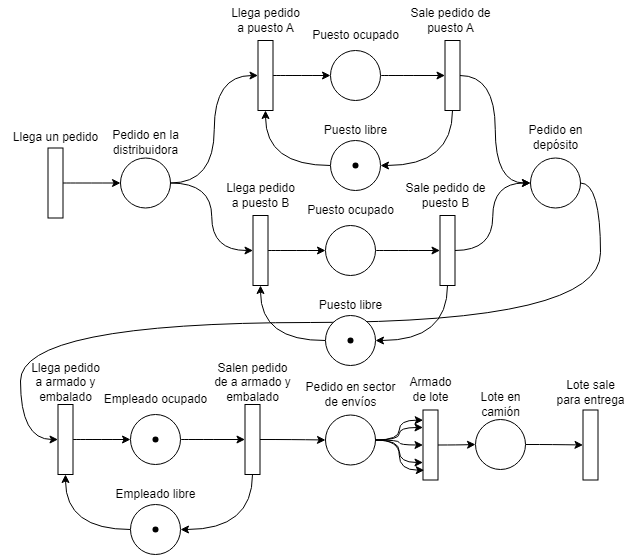

The diagram above was exported from draw.io. Its source (the exported page's mxGraphModel, read from the mxfile embedded in the PNG):
<mxGraphModel dx="1373" dy="728" grid="1" gridSize="10" guides="1" tooltips="1" connect="1" arrows="1" fold="1" page="1" pageScale="1" pageWidth="827" pageHeight="1169" math="0" shadow="0">
  <root>
    <mxCell id="0" />
    <mxCell id="1" parent="0" />
    <mxCell id="Feu03Af56VeOiKietY0H-5" style="edgeStyle=orthogonalEdgeStyle;rounded=0;orthogonalLoop=1;jettySize=auto;html=1;entryX=0;entryY=0.5;entryDx=0;entryDy=0;curved=1;" edge="1" parent="1" source="Feu03Af56VeOiKietY0H-1" target="Feu03Af56VeOiKietY0H-3">
      <mxGeometry relative="1" as="geometry" />
    </mxCell>
    <mxCell id="Feu03Af56VeOiKietY0H-1" value="" style="rounded=0;whiteSpace=wrap;html=1;rotation=90;fontSize=12;" vertex="1" parent="1">
      <mxGeometry x="50" y="243" width="70" height="15" as="geometry" />
    </mxCell>
    <mxCell id="Feu03Af56VeOiKietY0H-2" value="&lt;font style=&quot;font-size: 12px;&quot;&gt;Llega un pedido&lt;/font&gt;" style="text;html=1;align=center;verticalAlign=middle;resizable=0;points=[];autosize=1;strokeColor=none;fillColor=none;fontSize=12;" vertex="1" parent="1">
      <mxGeometry x="30" y="190" width="110" height="30" as="geometry" />
    </mxCell>
    <mxCell id="Feu03Af56VeOiKietY0H-18" style="edgeStyle=orthogonalEdgeStyle;curved=1;rounded=0;orthogonalLoop=1;jettySize=auto;html=1;entryX=0.5;entryY=1;entryDx=0;entryDy=0;" edge="1" parent="1" source="Feu03Af56VeOiKietY0H-3" target="Feu03Af56VeOiKietY0H-7">
      <mxGeometry relative="1" as="geometry" />
    </mxCell>
    <mxCell id="Feu03Af56VeOiKietY0H-31" style="edgeStyle=orthogonalEdgeStyle;curved=1;rounded=0;orthogonalLoop=1;jettySize=auto;html=1;entryX=0.5;entryY=1;entryDx=0;entryDy=0;" edge="1" parent="1" source="Feu03Af56VeOiKietY0H-3" target="Feu03Af56VeOiKietY0H-35">
      <mxGeometry relative="1" as="geometry">
        <mxPoint x="287.5" y="379" as="targetPoint" />
      </mxGeometry>
    </mxCell>
    <mxCell id="Feu03Af56VeOiKietY0H-3" value="" style="ellipse;whiteSpace=wrap;html=1;aspect=fixed;fontSize=12;" vertex="1" parent="1">
      <mxGeometry x="150" y="225.49999999999977" width="50" height="50" as="geometry" />
    </mxCell>
    <mxCell id="Feu03Af56VeOiKietY0H-4" value="Pedido en la&lt;br&gt;distribuidora" style="text;html=1;align=center;verticalAlign=middle;resizable=0;points=[];autosize=1;strokeColor=none;fillColor=none;fontSize=12;" vertex="1" parent="1">
      <mxGeometry x="130" y="189.99999999999977" width="90" height="40" as="geometry" />
    </mxCell>
    <mxCell id="Feu03Af56VeOiKietY0H-6" style="edgeStyle=orthogonalEdgeStyle;rounded=0;orthogonalLoop=1;jettySize=auto;html=1;curved=1;fontSize=12;" edge="1" source="Feu03Af56VeOiKietY0H-7" target="Feu03Af56VeOiKietY0H-9" parent="1">
      <mxGeometry relative="1" as="geometry" />
    </mxCell>
    <mxCell id="Feu03Af56VeOiKietY0H-7" value="" style="rounded=0;whiteSpace=wrap;html=1;rotation=90;fontSize=12;" vertex="1" parent="1">
      <mxGeometry x="260.0000000000001" y="135.5" width="70" height="15" as="geometry" />
    </mxCell>
    <mxCell id="Feu03Af56VeOiKietY0H-8" style="edgeStyle=orthogonalEdgeStyle;rounded=0;orthogonalLoop=1;jettySize=auto;html=1;entryX=0.5;entryY=1;entryDx=0;entryDy=0;curved=1;fontSize=12;" edge="1" source="Feu03Af56VeOiKietY0H-9" target="Feu03Af56VeOiKietY0H-14" parent="1">
      <mxGeometry relative="1" as="geometry" />
    </mxCell>
    <mxCell id="Feu03Af56VeOiKietY0H-9" value="" style="ellipse;whiteSpace=wrap;html=1;aspect=fixed;fontSize=12;" vertex="1" parent="1">
      <mxGeometry x="360.0000000000001" y="118" width="50" height="50" as="geometry" />
    </mxCell>
    <mxCell id="Feu03Af56VeOiKietY0H-10" value="&lt;font style=&quot;font-size: 12px;&quot;&gt;Puesto ocupado&lt;/font&gt;" style="text;html=1;align=center;verticalAlign=middle;resizable=0;points=[];autosize=1;strokeColor=none;fillColor=none;fontSize=12;" vertex="1" parent="1">
      <mxGeometry x="330.0000000000001" y="88" width="110" height="30" as="geometry" />
    </mxCell>
    <mxCell id="Feu03Af56VeOiKietY0H-11" style="edgeStyle=orthogonalEdgeStyle;rounded=0;orthogonalLoop=1;jettySize=auto;html=1;entryX=1;entryY=0.5;entryDx=0;entryDy=0;curved=1;fontSize=12;" edge="1" source="Feu03Af56VeOiKietY0H-12" target="Feu03Af56VeOiKietY0H-7" parent="1">
      <mxGeometry relative="1" as="geometry" />
    </mxCell>
    <mxCell id="Feu03Af56VeOiKietY0H-12" value="" style="ellipse;whiteSpace=wrap;html=1;aspect=fixed;fontSize=12;" vertex="1" parent="1">
      <mxGeometry x="360.0000000000001" y="208" width="50" height="50" as="geometry" />
    </mxCell>
    <mxCell id="Feu03Af56VeOiKietY0H-13" style="edgeStyle=orthogonalEdgeStyle;rounded=0;orthogonalLoop=1;jettySize=auto;html=1;entryX=1;entryY=0.5;entryDx=0;entryDy=0;exitX=1;exitY=0.5;exitDx=0;exitDy=0;curved=1;fontSize=12;" edge="1" source="Feu03Af56VeOiKietY0H-14" target="Feu03Af56VeOiKietY0H-12" parent="1">
      <mxGeometry relative="1" as="geometry">
        <mxPoint x="490.0000000000001" y="338" as="sourcePoint" />
      </mxGeometry>
    </mxCell>
    <mxCell id="Feu03Af56VeOiKietY0H-49" style="edgeStyle=orthogonalEdgeStyle;curved=1;rounded=0;orthogonalLoop=1;jettySize=auto;html=1;entryX=0;entryY=0.5;entryDx=0;entryDy=0;" edge="1" parent="1" source="Feu03Af56VeOiKietY0H-14" target="Feu03Af56VeOiKietY0H-47">
      <mxGeometry relative="1" as="geometry" />
    </mxCell>
    <mxCell id="Feu03Af56VeOiKietY0H-14" value="" style="rounded=0;whiteSpace=wrap;html=1;rotation=90;fontSize=12;" vertex="1" parent="1">
      <mxGeometry x="447.0000000000001" y="135.5" width="70" height="15" as="geometry" />
    </mxCell>
    <mxCell id="Feu03Af56VeOiKietY0H-15" value="Llega pedido&lt;br&gt;a puesto A" style="text;html=1;align=center;verticalAlign=middle;resizable=0;points=[];autosize=1;strokeColor=none;fillColor=none;fontSize=12;" vertex="1" parent="1">
      <mxGeometry x="250.0000000000001" y="68" width="90" height="40" as="geometry" />
    </mxCell>
    <mxCell id="Feu03Af56VeOiKietY0H-16" value="&lt;font style=&quot;font-size: 12px;&quot;&gt;Sale pedido de&lt;br&gt;puesto A&lt;br&gt;&lt;/font&gt;" style="text;html=1;align=center;verticalAlign=middle;resizable=0;points=[];autosize=1;strokeColor=none;fillColor=none;fontSize=12;" vertex="1" parent="1">
      <mxGeometry x="430.0000000000001" y="68" width="100" height="40" as="geometry" />
    </mxCell>
    <mxCell id="Feu03Af56VeOiKietY0H-17" value="&lt;font style=&quot;font-size: 12px;&quot;&gt;Puesto libre&lt;/font&gt;" style="text;html=1;align=center;verticalAlign=middle;resizable=0;points=[];autosize=1;strokeColor=none;fillColor=none;fontSize=12;" vertex="1" parent="1">
      <mxGeometry x="340.0000000000001" y="183" width="90" height="30" as="geometry" />
    </mxCell>
    <mxCell id="Feu03Af56VeOiKietY0H-32" value="" style="shape=waypoint;sketch=0;size=6;pointerEvents=1;points=[];fillColor=none;resizable=0;rotatable=0;perimeter=centerPerimeter;snapToPoint=1;connectable=0;allowArrows=0;" vertex="1" parent="1">
      <mxGeometry x="375" y="223" width="20" height="20" as="geometry" />
    </mxCell>
    <mxCell id="Feu03Af56VeOiKietY0H-34" style="edgeStyle=orthogonalEdgeStyle;rounded=0;orthogonalLoop=1;jettySize=auto;html=1;curved=1;fontSize=12;" edge="1" parent="1" source="Feu03Af56VeOiKietY0H-35" target="Feu03Af56VeOiKietY0H-37">
      <mxGeometry relative="1" as="geometry" />
    </mxCell>
    <mxCell id="Feu03Af56VeOiKietY0H-35" value="" style="rounded=0;whiteSpace=wrap;html=1;rotation=90;fontSize=12;" vertex="1" parent="1">
      <mxGeometry x="255.0000000000001" y="310.5" width="70" height="15" as="geometry" />
    </mxCell>
    <mxCell id="Feu03Af56VeOiKietY0H-36" style="edgeStyle=orthogonalEdgeStyle;rounded=0;orthogonalLoop=1;jettySize=auto;html=1;entryX=0.5;entryY=1;entryDx=0;entryDy=0;curved=1;fontSize=12;" edge="1" parent="1" source="Feu03Af56VeOiKietY0H-37" target="Feu03Af56VeOiKietY0H-42">
      <mxGeometry relative="1" as="geometry" />
    </mxCell>
    <mxCell id="Feu03Af56VeOiKietY0H-37" value="" style="ellipse;whiteSpace=wrap;html=1;aspect=fixed;fontSize=12;" vertex="1" parent="1">
      <mxGeometry x="355.0000000000001" y="293" width="50" height="50" as="geometry" />
    </mxCell>
    <mxCell id="Feu03Af56VeOiKietY0H-38" value="&lt;font style=&quot;font-size: 12px;&quot;&gt;Puesto ocupado&lt;/font&gt;" style="text;html=1;align=center;verticalAlign=middle;resizable=0;points=[];autosize=1;strokeColor=none;fillColor=none;fontSize=12;" vertex="1" parent="1">
      <mxGeometry x="325.0000000000001" y="263" width="110" height="30" as="geometry" />
    </mxCell>
    <mxCell id="Feu03Af56VeOiKietY0H-39" style="edgeStyle=orthogonalEdgeStyle;rounded=0;orthogonalLoop=1;jettySize=auto;html=1;entryX=1;entryY=0.5;entryDx=0;entryDy=0;curved=1;fontSize=12;" edge="1" parent="1" target="Feu03Af56VeOiKietY0H-35">
      <mxGeometry relative="1" as="geometry">
        <mxPoint x="355" y="408" as="sourcePoint" />
      </mxGeometry>
    </mxCell>
    <mxCell id="Feu03Af56VeOiKietY0H-41" style="edgeStyle=orthogonalEdgeStyle;rounded=0;orthogonalLoop=1;jettySize=auto;html=1;entryX=1;entryY=0.5;entryDx=0;entryDy=0;exitX=1;exitY=0.5;exitDx=0;exitDy=0;curved=1;fontSize=12;" edge="1" parent="1" source="Feu03Af56VeOiKietY0H-42" target="Feu03Af56VeOiKietY0H-96">
      <mxGeometry relative="1" as="geometry">
        <mxPoint x="485.0000000000001" y="513" as="sourcePoint" />
        <mxPoint x="404.99999999999864" y="408" as="targetPoint" />
      </mxGeometry>
    </mxCell>
    <mxCell id="Feu03Af56VeOiKietY0H-51" style="edgeStyle=orthogonalEdgeStyle;curved=1;rounded=0;orthogonalLoop=1;jettySize=auto;html=1;entryX=0;entryY=0.5;entryDx=0;entryDy=0;" edge="1" parent="1" source="Feu03Af56VeOiKietY0H-42" target="Feu03Af56VeOiKietY0H-47">
      <mxGeometry relative="1" as="geometry">
        <mxPoint x="530" y="315.5" as="targetPoint" />
      </mxGeometry>
    </mxCell>
    <mxCell id="Feu03Af56VeOiKietY0H-42" value="" style="rounded=0;whiteSpace=wrap;html=1;rotation=90;fontSize=12;" vertex="1" parent="1">
      <mxGeometry x="442.0000000000001" y="310.5" width="70" height="15" as="geometry" />
    </mxCell>
    <mxCell id="Feu03Af56VeOiKietY0H-43" value="Llega pedido&lt;br&gt;a puesto B" style="text;html=1;align=center;verticalAlign=middle;resizable=0;points=[];autosize=1;strokeColor=none;fillColor=none;fontSize=12;" vertex="1" parent="1">
      <mxGeometry x="245.0000000000001" y="243" width="90" height="40" as="geometry" />
    </mxCell>
    <mxCell id="Feu03Af56VeOiKietY0H-44" value="&lt;font style=&quot;font-size: 12px;&quot;&gt;Sale pedido de&lt;br&gt;puesto B&lt;br&gt;&lt;/font&gt;" style="text;html=1;align=center;verticalAlign=middle;resizable=0;points=[];autosize=1;strokeColor=none;fillColor=none;fontSize=12;" vertex="1" parent="1">
      <mxGeometry x="425.0000000000001" y="243" width="100" height="40" as="geometry" />
    </mxCell>
    <mxCell id="Feu03Af56VeOiKietY0H-45" value="&lt;font style=&quot;font-size: 12px;&quot;&gt;Puesto libre&lt;/font&gt;" style="text;html=1;align=center;verticalAlign=middle;resizable=0;points=[];autosize=1;strokeColor=none;fillColor=none;fontSize=12;" vertex="1" parent="1">
      <mxGeometry x="335.0000000000001" y="358" width="90" height="30" as="geometry" />
    </mxCell>
    <mxCell id="Feu03Af56VeOiKietY0H-92" style="edgeStyle=orthogonalEdgeStyle;curved=1;rounded=0;orthogonalLoop=1;jettySize=auto;html=1;exitX=1;exitY=0.5;exitDx=0;exitDy=0;entryX=0.5;entryY=1;entryDx=0;entryDy=0;" edge="1" parent="1" source="Feu03Af56VeOiKietY0H-47" target="Feu03Af56VeOiKietY0H-53">
      <mxGeometry relative="1" as="geometry">
        <Array as="points">
          <mxPoint x="630" y="251" />
          <mxPoint x="630" y="390" />
          <mxPoint x="50" y="390" />
          <mxPoint x="50" y="507" />
        </Array>
      </mxGeometry>
    </mxCell>
    <mxCell id="Feu03Af56VeOiKietY0H-47" value="" style="ellipse;whiteSpace=wrap;html=1;aspect=fixed;fontSize=12;" vertex="1" parent="1">
      <mxGeometry x="560" y="225.49999999999977" width="50" height="50" as="geometry" />
    </mxCell>
    <mxCell id="Feu03Af56VeOiKietY0H-48" value="Pedido en&lt;br&gt;depósito" style="text;html=1;align=center;verticalAlign=middle;resizable=0;points=[];autosize=1;strokeColor=none;fillColor=none;fontSize=12;" vertex="1" parent="1">
      <mxGeometry x="545" y="184.99999999999977" width="80" height="40" as="geometry" />
    </mxCell>
    <mxCell id="Feu03Af56VeOiKietY0H-52" style="edgeStyle=orthogonalEdgeStyle;rounded=0;orthogonalLoop=1;jettySize=auto;html=1;curved=1;fontSize=12;" edge="1" source="Feu03Af56VeOiKietY0H-53" target="Feu03Af56VeOiKietY0H-55" parent="1">
      <mxGeometry relative="1" as="geometry" />
    </mxCell>
    <mxCell id="Feu03Af56VeOiKietY0H-53" value="" style="rounded=0;whiteSpace=wrap;html=1;rotation=90;fontSize=12;" vertex="1" parent="1">
      <mxGeometry x="60.000000000000114" y="499.5" width="70" height="15" as="geometry" />
    </mxCell>
    <mxCell id="Feu03Af56VeOiKietY0H-54" style="edgeStyle=orthogonalEdgeStyle;rounded=0;orthogonalLoop=1;jettySize=auto;html=1;entryX=0.5;entryY=1;entryDx=0;entryDy=0;curved=1;fontSize=12;" edge="1" source="Feu03Af56VeOiKietY0H-55" target="Feu03Af56VeOiKietY0H-60" parent="1">
      <mxGeometry relative="1" as="geometry" />
    </mxCell>
    <mxCell id="Feu03Af56VeOiKietY0H-55" value="" style="ellipse;whiteSpace=wrap;html=1;aspect=fixed;fontSize=12;" vertex="1" parent="1">
      <mxGeometry x="160.0000000000001" y="482" width="50" height="50" as="geometry" />
    </mxCell>
    <mxCell id="Feu03Af56VeOiKietY0H-56" value="&lt;font style=&quot;font-size: 12px;&quot;&gt;Empleado ocupado&lt;/font&gt;" style="text;html=1;align=center;verticalAlign=middle;resizable=0;points=[];autosize=1;strokeColor=none;fillColor=none;fontSize=12;" vertex="1" parent="1">
      <mxGeometry x="120.00000000000011" y="452" width="130" height="30" as="geometry" />
    </mxCell>
    <mxCell id="Feu03Af56VeOiKietY0H-57" style="edgeStyle=orthogonalEdgeStyle;rounded=0;orthogonalLoop=1;jettySize=auto;html=1;entryX=1;entryY=0.5;entryDx=0;entryDy=0;curved=1;fontSize=12;" edge="1" source="Feu03Af56VeOiKietY0H-58" target="Feu03Af56VeOiKietY0H-53" parent="1">
      <mxGeometry relative="1" as="geometry" />
    </mxCell>
    <mxCell id="Feu03Af56VeOiKietY0H-58" value="" style="ellipse;whiteSpace=wrap;html=1;aspect=fixed;fontSize=12;" vertex="1" parent="1">
      <mxGeometry x="160.0000000000001" y="572" width="50" height="50" as="geometry" />
    </mxCell>
    <mxCell id="Feu03Af56VeOiKietY0H-59" style="edgeStyle=orthogonalEdgeStyle;rounded=0;orthogonalLoop=1;jettySize=auto;html=1;entryX=1;entryY=0.5;entryDx=0;entryDy=0;exitX=1;exitY=0.5;exitDx=0;exitDy=0;curved=1;fontSize=12;" edge="1" source="Feu03Af56VeOiKietY0H-60" target="Feu03Af56VeOiKietY0H-58" parent="1">
      <mxGeometry relative="1" as="geometry">
        <mxPoint x="290.0000000000001" y="702" as="sourcePoint" />
      </mxGeometry>
    </mxCell>
    <mxCell id="Feu03Af56VeOiKietY0H-68" style="edgeStyle=orthogonalEdgeStyle;curved=1;rounded=0;orthogonalLoop=1;jettySize=auto;html=1;entryX=0;entryY=0.5;entryDx=0;entryDy=0;" edge="1" parent="1" source="Feu03Af56VeOiKietY0H-60" target="Feu03Af56VeOiKietY0H-69">
      <mxGeometry relative="1" as="geometry">
        <mxPoint x="407.5" y="507.5" as="targetPoint" />
      </mxGeometry>
    </mxCell>
    <mxCell id="Feu03Af56VeOiKietY0H-60" value="" style="rounded=0;whiteSpace=wrap;html=1;rotation=90;fontSize=12;" vertex="1" parent="1">
      <mxGeometry x="247.0000000000001" y="499.5" width="70" height="15" as="geometry" />
    </mxCell>
    <mxCell id="Feu03Af56VeOiKietY0H-61" value="&lt;font style=&quot;font-size: 12px;&quot;&gt;Llega pedido&lt;br&gt;a armado y&lt;br&gt;embalado&lt;br&gt;&lt;/font&gt;" style="text;html=1;align=center;verticalAlign=middle;resizable=0;points=[];autosize=1;strokeColor=none;fillColor=none;fontSize=12;" vertex="1" parent="1">
      <mxGeometry x="50.000000000000114" y="420" width="90" height="60" as="geometry" />
    </mxCell>
    <mxCell id="Feu03Af56VeOiKietY0H-62" value="Salen pedido&lt;br style=&quot;border-color: var(--border-color);&quot;&gt;de a armado y&lt;br style=&quot;border-color: var(--border-color);&quot;&gt;embalado" style="text;html=1;align=center;verticalAlign=middle;resizable=0;points=[];autosize=1;strokeColor=none;fillColor=none;fontSize=12;" vertex="1" parent="1">
      <mxGeometry x="232.0000000000001" y="420" width="100" height="60" as="geometry" />
    </mxCell>
    <mxCell id="Feu03Af56VeOiKietY0H-63" value="&lt;font style=&quot;font-size: 12px;&quot;&gt;Empleado libre&lt;/font&gt;" style="text;html=1;align=center;verticalAlign=middle;resizable=0;points=[];autosize=1;strokeColor=none;fillColor=none;fontSize=12;" vertex="1" parent="1">
      <mxGeometry x="135.0000000000001" y="547" width="100" height="30" as="geometry" />
    </mxCell>
    <mxCell id="Feu03Af56VeOiKietY0H-65" value="" style="shape=waypoint;sketch=0;size=6;pointerEvents=1;points=[];fillColor=none;resizable=0;rotatable=0;perimeter=centerPerimeter;snapToPoint=1;connectable=0;allowArrows=0;" vertex="1" parent="1">
      <mxGeometry x="175" y="587" width="20" height="20" as="geometry" />
    </mxCell>
    <mxCell id="Feu03Af56VeOiKietY0H-66" value="" style="shape=waypoint;sketch=0;size=6;pointerEvents=1;points=[];fillColor=none;resizable=0;rotatable=0;perimeter=centerPerimeter;snapToPoint=1;connectable=0;allowArrows=0;" vertex="1" parent="1">
      <mxGeometry x="175" y="497" width="20" height="20" as="geometry" />
    </mxCell>
    <mxCell id="Feu03Af56VeOiKietY0H-75" style="edgeStyle=orthogonalEdgeStyle;curved=1;rounded=0;orthogonalLoop=1;jettySize=auto;html=1;entryX=0.25;entryY=1;entryDx=0;entryDy=0;" edge="1" parent="1" source="Feu03Af56VeOiKietY0H-69" target="Feu03Af56VeOiKietY0H-71">
      <mxGeometry relative="1" as="geometry" />
    </mxCell>
    <mxCell id="Feu03Af56VeOiKietY0H-76" style="edgeStyle=orthogonalEdgeStyle;curved=1;rounded=0;orthogonalLoop=1;jettySize=auto;html=1;entryX=0.5;entryY=1;entryDx=0;entryDy=0;" edge="1" parent="1" source="Feu03Af56VeOiKietY0H-69" target="Feu03Af56VeOiKietY0H-71">
      <mxGeometry relative="1" as="geometry" />
    </mxCell>
    <mxCell id="Feu03Af56VeOiKietY0H-77" style="edgeStyle=orthogonalEdgeStyle;curved=1;rounded=0;orthogonalLoop=1;jettySize=auto;html=1;entryX=0.75;entryY=1;entryDx=0;entryDy=0;" edge="1" parent="1" source="Feu03Af56VeOiKietY0H-69" target="Feu03Af56VeOiKietY0H-71">
      <mxGeometry relative="1" as="geometry" />
    </mxCell>
    <mxCell id="Feu03Af56VeOiKietY0H-69" value="" style="ellipse;whiteSpace=wrap;html=1;aspect=fixed;fontSize=12;" vertex="1" parent="1">
      <mxGeometry x="355" y="482.4999999999998" width="50" height="50" as="geometry" />
    </mxCell>
    <mxCell id="Feu03Af56VeOiKietY0H-70" value="&lt;font style=&quot;font-size: 12px;&quot;&gt;Pedido en sector&lt;br&gt;de envíos&lt;br&gt;&lt;/font&gt;" style="text;html=1;align=center;verticalAlign=middle;resizable=0;points=[];autosize=1;strokeColor=none;fillColor=none;fontSize=12;" vertex="1" parent="1">
      <mxGeometry x="325" y="442.4999999999998" width="110" height="40" as="geometry" />
    </mxCell>
    <mxCell id="Feu03Af56VeOiKietY0H-80" style="edgeStyle=orthogonalEdgeStyle;curved=1;rounded=0;orthogonalLoop=1;jettySize=auto;html=1;entryX=0;entryY=0.5;entryDx=0;entryDy=0;" edge="1" parent="1" source="Feu03Af56VeOiKietY0H-71" target="Feu03Af56VeOiKietY0H-81">
      <mxGeometry relative="1" as="geometry">
        <mxPoint x="507.5" y="512.5" as="targetPoint" />
      </mxGeometry>
    </mxCell>
    <mxCell id="Feu03Af56VeOiKietY0H-71" value="" style="rounded=0;whiteSpace=wrap;html=1;rotation=90;fontSize=12;" vertex="1" parent="1">
      <mxGeometry x="425" y="505" width="70" height="15" as="geometry" />
    </mxCell>
    <mxCell id="Feu03Af56VeOiKietY0H-72" value="&lt;font style=&quot;font-size: 12px;&quot;&gt;Armado&lt;br&gt;de lote&lt;br&gt;&lt;/font&gt;" style="text;html=1;align=center;verticalAlign=middle;resizable=0;points=[];autosize=1;strokeColor=none;fillColor=none;fontSize=12;" vertex="1" parent="1">
      <mxGeometry x="425" y="437" width="70" height="40" as="geometry" />
    </mxCell>
    <mxCell id="Feu03Af56VeOiKietY0H-74" style="edgeStyle=orthogonalEdgeStyle;curved=1;rounded=0;orthogonalLoop=1;jettySize=auto;html=1;entryX=0.145;entryY=0.989;entryDx=0;entryDy=0;entryPerimeter=0;" edge="1" parent="1" source="Feu03Af56VeOiKietY0H-69" target="Feu03Af56VeOiKietY0H-71">
      <mxGeometry relative="1" as="geometry" />
    </mxCell>
    <mxCell id="Feu03Af56VeOiKietY0H-78" style="edgeStyle=orthogonalEdgeStyle;curved=1;rounded=0;orthogonalLoop=1;jettySize=auto;html=1;entryX=0.86;entryY=0.915;entryDx=0;entryDy=0;entryPerimeter=0;" edge="1" parent="1" source="Feu03Af56VeOiKietY0H-69" target="Feu03Af56VeOiKietY0H-71">
      <mxGeometry relative="1" as="geometry" />
    </mxCell>
    <mxCell id="Feu03Af56VeOiKietY0H-85" style="edgeStyle=orthogonalEdgeStyle;curved=1;rounded=0;orthogonalLoop=1;jettySize=auto;html=1;entryX=0.5;entryY=1;entryDx=0;entryDy=0;" edge="1" parent="1" source="Feu03Af56VeOiKietY0H-81" target="Feu03Af56VeOiKietY0H-83">
      <mxGeometry relative="1" as="geometry" />
    </mxCell>
    <mxCell id="Feu03Af56VeOiKietY0H-81" value="" style="ellipse;whiteSpace=wrap;html=1;aspect=fixed;fontSize=12;" vertex="1" parent="1">
      <mxGeometry x="505" y="486.9999999999998" width="50" height="50" as="geometry" />
    </mxCell>
    <mxCell id="Feu03Af56VeOiKietY0H-82" value="&lt;font style=&quot;font-size: 12px;&quot;&gt;Lote en&lt;br&gt;camión&lt;br&gt;&lt;/font&gt;" style="text;html=1;align=center;verticalAlign=middle;resizable=0;points=[];autosize=1;strokeColor=none;fillColor=none;fontSize=12;" vertex="1" parent="1">
      <mxGeometry x="500" y="451.9999999999998" width="60" height="40" as="geometry" />
    </mxCell>
    <mxCell id="Feu03Af56VeOiKietY0H-83" value="" style="rounded=0;whiteSpace=wrap;html=1;rotation=90;fontSize=12;" vertex="1" parent="1">
      <mxGeometry x="585" y="505" width="70" height="15" as="geometry" />
    </mxCell>
    <mxCell id="Feu03Af56VeOiKietY0H-84" value="&lt;font style=&quot;font-size: 12px;&quot;&gt;Lote sale&lt;br&gt;para entrega&lt;/font&gt;" style="text;html=1;align=center;verticalAlign=middle;resizable=0;points=[];autosize=1;strokeColor=none;fillColor=none;fontSize=12;" vertex="1" parent="1">
      <mxGeometry x="575" y="440" width="90" height="40" as="geometry" />
    </mxCell>
    <mxCell id="Feu03Af56VeOiKietY0H-96" value="" style="ellipse;whiteSpace=wrap;html=1;aspect=fixed;fontSize=12;" vertex="1" parent="1">
      <mxGeometry x="355.0000000000001" y="383" width="50" height="50" as="geometry" />
    </mxCell>
    <mxCell id="Feu03Af56VeOiKietY0H-97" value="" style="shape=waypoint;sketch=0;size=6;pointerEvents=1;points=[];fillColor=none;resizable=0;rotatable=0;perimeter=centerPerimeter;snapToPoint=1;connectable=0;allowArrows=0;" vertex="1" parent="1">
      <mxGeometry x="370" y="398" width="20" height="20" as="geometry" />
    </mxCell>
  </root>
</mxGraphModel>